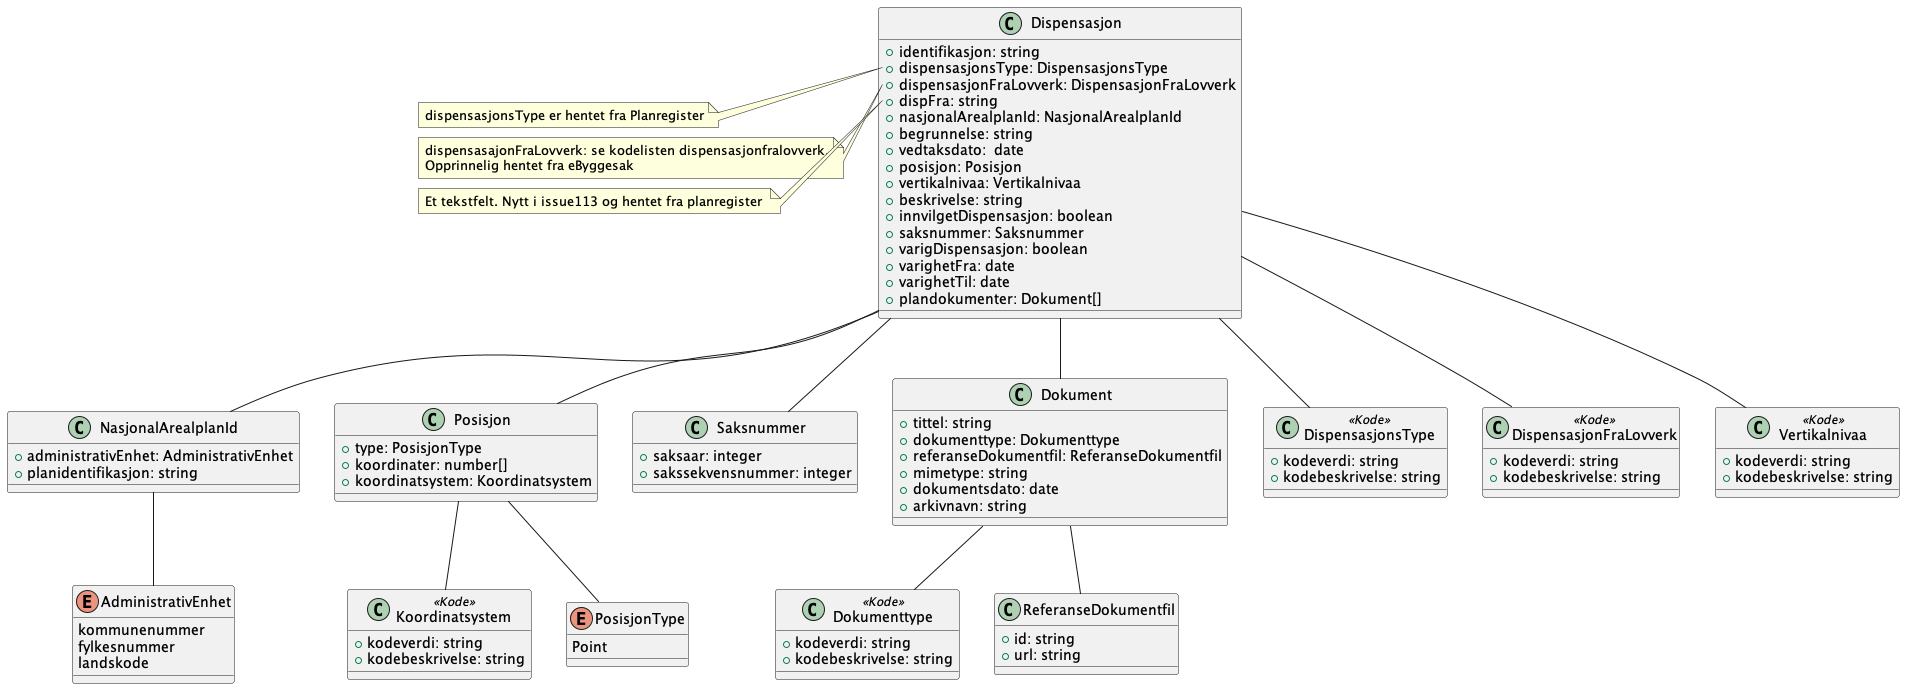

The diagram above was rendered by PlantUML. Its source (embedded in the PNG):
@startuml
!include ./../no.ks.fiks.plan.v2.felles.nasjonalarealplanid/nasjonalarealplanid.pu
!include ./../no.ks.fiks.plan.v2.felles.posisjon/posisjon.pu
!include ./../no.ks.fiks.plan.v2.felles.saksnummer/saksnummer.pu
!include ./../no.ks.fiks.plan.v2.felles.dokument/dokument.pu

class Dispensasjon {
    +identifikasjon: string
    +dispensasjonsType: DispensasjonsType
    +dispensasjonFraLovverk: DispensasjonFraLovverk
    +dispFra: string
    +nasjonalArealplanId: NasjonalArealplanId
    +begrunnelse: string
    +vedtaksdato:  date
    +posisjon: Posisjon
    +vertikalnivaa: Vertikalnivaa
    +beskrivelse: string
    +innvilgetDispensasjon: boolean
    +saksnummer: Saksnummer
    +varigDispensasjon: boolean
    +varighetFra: date
    +varighetTil: date
    +plandokumenter: Dokument[]
}

note left of Dispensasjon::dispensasjonsType
    dispensasjonsType er hentet fra Planregister
end note 

note left of Dispensasjon::DispensasjonFraLovverk 
    dispensasajonFraLovverk: se kodelisten dispensasjonfralovverk.
    Opprinnelig hentet fra eByggesak
end note

note left of Dispensasjon::dispFra 
    Et tekstfelt. Nytt i issue113 og hentet fra planregister 
end note

Dispensasjon -- DispensasjonsType
Dispensasjon -- DispensasjonFraLovverk
Dispensasjon -- Vertikalnivaa
Dispensasjon -- NasjonalArealplanId
Dispensasjon -- Posisjon
Dispensasjon -- Saksnummer
Dispensasjon -- Dokument

class DispensasjonsType <<Kode>> {
    +kodeverdi: string
    +kodebeskrivelse: string
}

class DispensasjonFraLovverk <<Kode>> {
    +kodeverdi: string
    +kodebeskrivelse: string
}

class Vertikalnivaa <<Kode>> {
    +kodeverdi: string
    +kodebeskrivelse: string
}

@enduml